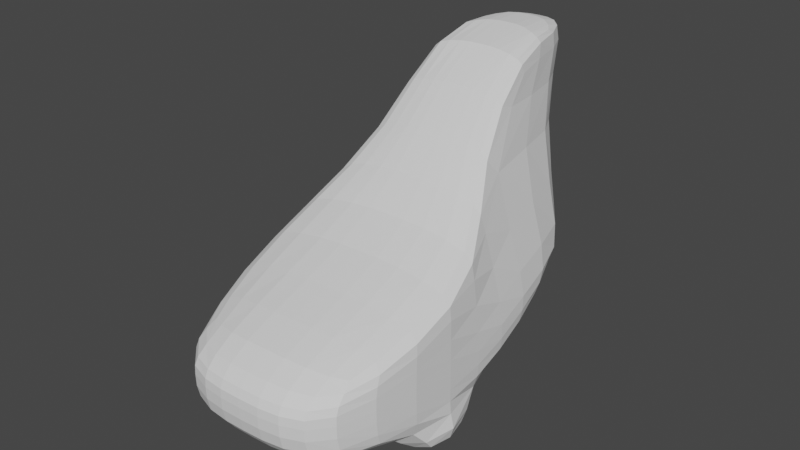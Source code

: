 # Source: parts_body_a2_bird.blend  (saved by Blender 3.4.6; exported with 4.5.12 LTS)
import bpy
from mathutils import Matrix  # noqa: F401  (used for matrix-valued properties, if any)

bpy.ops.wm.read_factory_settings(use_empty=True)
scene = bpy.context.scene
scene.name = 'Scene'

# ---- collections
col_collection = bpy.data.collections.new('Collection'); scene.collection.children.link(col_collection)

# ---- world
world_world = bpy.data.worlds.new('World'); scene.world = world_world
world_world.use_nodes = True; world_world.node_tree.nodes.clear()
_N = world_world.node_tree.nodes; _L = world_world.node_tree.links
n0 = _N.new('ShaderNodeOutputWorld'); n0.name = 'World Output'; n0.location = (300, 300)
n1 = _N.new('ShaderNodeBackground'); n1.name = 'Background'; n1.location = (10, 300)
n1.inputs[0].default_value = (0.05088, 0.05088, 0.05088, 1.0)
_L.new(n1.outputs[0], n0.inputs[0])
n0.is_active_output = True
world_world.color = (0.05088, 0.05088, 0.05088)
world_world.use_sun_shadow = False
world_world.sun_shadow_jitter_overblur = 0.0

# ---- meshes
me_053 = bpy.data.meshes.new('立方体.053')
me_053.from_pydata([(-1.085, -1.986, -1.453), (-0.961, -1.96, -0.3014), (-0.9118, 1.467, -0.7216), (0.913, -2.085, -1.497), (0.9144, -2.053, -0.3131), (1.086, 1.368, -0.7654), (-1.32, -0.05316, -1.569), (-1.198, -0.05922, 0.6513), (1.217, -0.1786, -1.613), (1.217, -0.1786, 0.6397), (-1.368, -1.138, -1.569), (1.169, -1.264, 0.08034), (-1.246, -1.144, 0.09201), (1.169, -1.264, -1.613), (0.1017, 1.745, -0.8967), (-0.09485, -2.237, -1.628), (-0.09345, -2.205, -0.138), (-0.0006359, -0.1184, 0.8148), (-0.0006359, -0.1184, -1.745), (-0.0489, -1.203, 0.2554), (-0.0489, -1.203, -1.745), (-0.5459, 0.5995, 1.738), (1.253, 0.627, -1.178), (-1.284, 0.7525, -1.134), (0.6652, 0.4913, 1.732), (0.0352, 0.6872, -1.31), (-0.005133, 0.5281, 1.816), (-1.096, -2.239, -0.7446), (-0.8839, 2.094, -0.3095), (1.114, 1.995, -0.3095), (0.9017, -2.338, -0.7446), (1.217, -0.1786, -0.7446), (-1.32, -0.05316, -0.7446), (-1.368, -1.138, -0.7446), (1.169, -1.264, -0.7446), (-0.1061, -2.49, -0.7446), (0.1296, 2.372, -0.3095), (1.253, 0.627, -0.3095), (-1.284, 0.7525, -0.3095), (-0.3978, 1.77, -0.8967), (-0.5929, -2.18, -0.138), (-0.5001, -0.09372, -1.745), (-0.5483, -1.179, -1.745), (-0.5943, -2.212, -1.628), (-0.5001, -0.09372, 0.8148), (-0.5483, -1.179, 0.2554), (-0.4643, 0.7119, -1.31), (-0.2445, 0.5374, 1.816), (-0.3699, 2.397, -0.3095), (-0.6056, -2.465, -0.7446), (0.4046, -2.261, -1.628), (0.4988, -0.1431, 0.8148), (0.4506, -1.228, 0.2554), (0.6011, 1.72, -0.8967), (0.406, -2.23, -0.138), (0.4988, -0.1431, -1.745), (0.4506, -1.228, -1.745), (0.2342, 0.5188, 1.816), (0.5347, 0.6625, -1.31), (0.3933, -2.515, -0.7446), (0.629, 2.347, -0.3095), (-1.096, -2.239, -0.5505), (-0.4959, 2.085, 1.577), (0.723, 2.014, 1.577), (0.9017, -2.338, -0.5505), (1.217, -0.1786, 0.3148), (-1.32, -0.05316, 0.3148), (-1.368, -1.138, -0.2446), (1.169, -1.264, -0.2446), (-0.1061, -2.49, -0.5505), (0.1151, 2.379, 1.577), (0.7236, 0.4867, 1.577), (-0.7537, 0.5677, 1.577), (-0.1242, 2.388, 1.577), (-0.6056, -2.465, -0.5505), (0.3933, -2.515, -0.5505), (0.3545, 2.369, 1.577), (-0.8977, 1.783, -0.4988), (1.1, 1.685, -0.4988), (0.9017, -2.338, -1.245), (1.217, -0.1786, -1.245), (-1.32, -0.05316, -1.245), (-1.368, -1.138, -1.245), (1.169, -1.264, -1.245), (-0.1061, -2.49, -1.245), (0.1158, 2.061, -0.4988), (1.253, 0.627, -0.8095), (-1.284, 0.7525, -0.8095), (-1.096, -2.239, -1.245), (-0.6056, -2.465, -1.245), (-0.3837, 2.086, -0.4988), (0.6152, 2.037, -0.4988), (0.3933, -2.515, -1.245), (-0.6735, -0.08514, -2.199), (-1.494, -0.04459, -2.024), (-1.542, -1.13, -2.024), (-0.7217, -1.17, -2.199), (1.347, -1.272, -2.159), (1.395, -0.1875, -2.159), (0.6772, -0.1519, -2.29), (0.6289, -1.237, -2.29), (-0.4779, 1.396, 3.15), (-0.2833, 2.221, 3.087), (0.3922, 2.523, 3.165), (0.6155, 2.186, 3.081), (-0.0865, 2.542, 3.165), (0.1529, 2.532, 3.165), (0.6794, 1.351, 3.144), (0.09586, 1.374, 3.228), (0.3352, 1.364, 3.228), (-0.1435, 1.383, 3.228), (-0.3295, 2.477, 2.988), (0.628, 2.44, 2.988), (0.1653, 2.786, 2.988), (0.6794, 1.351, 2.988), (-0.5366, 1.398, 2.988), (-0.07404, 2.795, 2.988), (0.4047, 2.776, 2.988)], [], [(63, 76, 117, 112), (76, 70, 113, 117), (68, 11, 4, 64), (74, 40, 1, 61), (56, 13, 3, 50), (45, 12, 1, 40), (47, 21, 7, 44), (58, 22, 8, 55), (71, 24, 9, 65), (67, 12, 7, 66), (61, 1, 12, 67), (44, 7, 12, 45), (55, 8, 98, 99), (65, 9, 11, 68), (41, 18, 20, 42), (51, 17, 19, 52), (46, 25, 18, 41), (57, 26, 17, 51), (52, 19, 16, 54), (42, 20, 15, 43), (75, 54, 16, 69), (73, 62, 111, 116), (21, 47, 110, 101), (39, 14, 25, 46), (70, 73, 116, 113), (53, 5, 22, 58), (26, 57, 109, 108), (66, 7, 21, 72), (81, 32, 38, 87), (78, 29, 37, 86), (90, 48, 36, 85), (92, 59, 35, 84), (80, 31, 34, 83), (88, 27, 33, 82), (82, 33, 32, 81), (86, 37, 31, 80), (89, 49, 27, 88), (83, 34, 30, 79), (91, 60, 29, 78), (87, 38, 28, 77), (84, 35, 49, 89), (77, 28, 48, 90), (72, 21, 101, 115), (2, 39, 46, 23), (47, 26, 108, 110), (10, 42, 43, 0), (23, 46, 41, 6), (41, 42, 96, 93), (17, 44, 45, 19), (26, 47, 44, 17), (19, 45, 40, 16), (69, 16, 40, 74), (85, 36, 60, 91), (79, 30, 59, 92), (14, 53, 58, 25), (71, 63, 112, 114), (64, 4, 54, 75), (11, 52, 54, 4), (24, 57, 51, 9), (9, 51, 52, 11), (18, 55, 56, 20), (25, 58, 55, 18), (20, 56, 50, 15), (62, 72, 115, 111), (36, 70, 76, 60), (30, 64, 75, 59), (35, 69, 74, 49), (28, 62, 73, 48), (32, 66, 72, 38), (29, 63, 71, 37), (48, 73, 70, 36), (59, 75, 69, 35), (31, 65, 68, 34), (27, 61, 67, 33), (33, 67, 66, 32), (37, 71, 65, 31), (49, 74, 61, 27), (34, 68, 64, 30), (60, 76, 63, 29), (38, 72, 62, 28), (3, 79, 92, 50), (14, 85, 91, 53), (2, 77, 90, 39), (15, 84, 89, 43), (23, 87, 77, 2), (53, 91, 78, 5), (13, 83, 79, 3), (43, 89, 88, 0), (22, 86, 80, 8), (10, 82, 81, 6), (0, 88, 82, 10), (8, 80, 83, 13), (50, 92, 84, 15), (39, 90, 85, 14), (5, 78, 86, 22), (6, 81, 87, 23), (94, 93, 96, 95), (10, 6, 94, 95), (6, 41, 93, 94), (42, 10, 95, 96), (99, 98, 97, 100), (8, 13, 97, 98), (56, 55, 99, 100), (13, 56, 100, 97), (115, 101, 102, 111), (117, 103, 104, 112), (116, 105, 106, 113), (103, 106, 108, 109), (112, 104, 107, 114), (105, 102, 101, 110), (106, 105, 110, 108), (111, 102, 105, 116), (104, 103, 109, 107), (113, 106, 103, 117), (24, 71, 114, 107), (57, 24, 107, 109)])
_uv = me_053.uv_layers.new(name='UVマップ')
_uv.uv.foreach_set('vector', [0.5625, 0.5, 0.5625, 0.4375, 0.5625, 0.4375, 0.5625, 0.5, 0.5625, 0.4375, 0.5625, 0.375, 0.5625, 0.375, 0.5625, 0.4375, 0.5625, 0.6875, 0.625, 0.6875, 0.625, 0.75, 0.5625, 0.75, 0.5625, 0.9375, 0.625, 0.9375, 0.625, 1.0, 0.5625, 1.0, 0.3125, 0.6875, 0.375, 0.6875, 0.375, 0.75, 0.3125, 0.75, 0.8125, 0.6875, 0.875, 0.6875, 0.875, 0.75, 0.8125, 0.75, 0.8125, 0.5625, 0.875, 0.5625, 0.875, 0.625, 0.8125, 0.625, 0.3125, 0.5625, 0.375, 0.5625, 0.375, 0.625, 0.3125, 0.625, 0.5625, 0.5625, 0.625, 0.5625, 0.625, 0.625, 0.5625, 0.625, 0.5625, 0.0625, 0.625, 0.0625, 0.625, 0.125, 0.5625, 0.125, 0.5625, 0.0, 0.625, 0.0, 0.625, 0.0625, 0.5625, 0.0625, 0.8125, 0.625, 0.875, 0.625, 0.875, 0.6875, 0.8125, 0.6875, 0.3125, 0.625, 0.375, 0.625, 0.375, 0.625, 0.3125, 0.625, 0.5625, 0.625, 0.625, 0.625, 0.625, 0.6875, 0.5625, 0.6875, 0.1875, 0.625, 0.25, 0.625, 0.25, 0.6875, 0.1875, 0.6875, 0.6875, 0.625, 0.75, 0.625, 0.75, 0.6875, 0.6875, 0.6875, 0.1875, 0.5625, 0.25, 0.5625, 0.25, 0.625, 0.1875, 0.625, 0.6875, 0.5625, 0.75, 0.5625, 0.75, 0.625, 0.6875, 0.625, 0.6875, 0.6875, 0.75, 0.6875, 0.75, 0.75, 0.6875, 0.75, 0.1875, 0.6875, 0.25, 0.6875, 0.25, 0.75, 0.1875, 0.75, 0.5625, 0.8125, 0.625, 0.8125, 0.625, 0.875, 0.5625, 0.875, 0.5625, 0.3125, 0.5625, 0.25, 0.5625, 0.25, 0.5625, 0.3125, 0.875, 0.5625, 0.8125, 0.5625, 0.8125, 0.5625, 0.875, 0.5625, 0.1875, 0.5, 0.25, 0.5, 0.25, 0.5625, 0.1875, 0.5625, 0.5625, 0.375, 0.5625, 0.3125, 0.5625, 0.3125, 0.5625, 0.375, 0.3125, 0.5, 0.375, 0.5, 0.375, 0.5625, 0.3125, 0.5625, 0.75, 0.5625, 0.6875, 0.5625, 0.6875, 0.5625, 0.75, 0.5625, 0.5625, 0.125, 0.625, 0.125, 0.625, 0.1875, 0.5625, 0.1875, 0.4375, 0.125, 0.5, 0.125, 0.5, 0.1875, 0.4375, 0.1875, 0.4375, 0.5, 0.5, 0.5, 0.5, 0.5625, 0.4375, 0.5625, 0.4375, 0.3125, 0.5, 0.3125, 0.5, 0.375, 0.4375, 0.375, 0.4375, 0.8125, 0.5, 0.8125, 0.5, 0.875, 0.4375, 0.875, 0.4375, 0.625, 0.5, 0.625, 0.5, 0.6875, 0.4375, 0.6875, 0.4375, 0.0, 0.5, 0.0, 0.5, 0.0625, 0.4375, 0.0625, 0.4375, 0.0625, 0.5, 0.0625, 0.5, 0.125, 0.4375, 0.125, 0.4375, 0.5625, 0.5, 0.5625, 0.5, 0.625, 0.4375, 0.625, 0.4375, 0.9375, 0.5, 0.9375, 0.5, 1.0, 0.4375, 1.0, 0.4375, 0.6875, 0.5, 0.6875, 0.5, 0.75, 0.4375, 0.75, 0.4375, 0.4375, 0.5, 0.4375, 0.5, 0.5, 0.4375, 0.5, 0.4375, 0.1875, 0.5, 0.1875, 0.5, 0.25, 0.4375, 0.25, 0.4375, 0.875, 0.5, 0.875, 0.5, 0.9375, 0.4375, 0.9375, 0.4375, 0.25, 0.5, 0.25, 0.5, 0.3125, 0.4375, 0.3125, 0.5625, 0.1875, 0.625, 0.1875, 0.625, 0.1875, 0.5625, 0.1875, 0.125, 0.5, 0.1875, 0.5, 0.1875, 0.5625, 0.125, 0.5625, 0.8125, 0.5625, 0.75, 0.5625, 0.75, 0.5625, 0.8125, 0.5625, 0.125, 0.6875, 0.1875, 0.6875, 0.1875, 0.75, 0.125, 0.75, 0.125, 0.5625, 0.1875, 0.5625, 0.1875, 0.625, 0.125, 0.625, 0.1875, 0.625, 0.1875, 0.6875, 0.1875, 0.6875, 0.1875, 0.625, 0.75, 0.625, 0.8125, 0.625, 0.8125, 0.6875, 0.75, 0.6875, 0.75, 0.5625, 0.8125, 0.5625, 0.8125, 0.625, 0.75, 0.625, 0.75, 0.6875, 0.8125, 0.6875, 0.8125, 0.75, 0.75, 0.75, 0.5625, 0.875, 0.625, 0.875, 0.625, 0.9375, 0.5625, 0.9375, 0.4375, 0.375, 0.5, 0.375, 0.5, 0.4375, 0.4375, 0.4375, 0.4375, 0.75, 0.5, 0.75, 0.5, 0.8125, 0.4375, 0.8125, 0.25, 0.5, 0.3125, 0.5, 0.3125, 0.5625, 0.25, 0.5625, 0.5625, 0.5625, 0.5625, 0.5, 0.5625, 0.5, 0.5625, 0.5625, 0.5625, 0.75, 0.625, 0.75, 0.625, 0.8125, 0.5625, 0.8125, 0.625, 0.6875, 0.6875, 0.6875, 0.6875, 0.75, 0.625, 0.75, 0.625, 0.5625, 0.6875, 0.5625, 0.6875, 0.625, 0.625, 0.625, 0.625, 0.625, 0.6875, 0.625, 0.6875, 0.6875, 0.625, 0.6875, 0.25, 0.625, 0.3125, 0.625, 0.3125, 0.6875, 0.25, 0.6875, 0.25, 0.5625, 0.3125, 0.5625, 0.3125, 0.625, 0.25, 0.625, 0.25, 0.6875, 0.3125, 0.6875, 0.3125, 0.75, 0.25, 0.75, 0.5625, 0.25, 0.5625, 0.1875, 0.5625, 0.1875, 0.5625, 0.25, 0.5, 0.375, 0.5625, 0.375, 0.5625, 0.4375, 0.5, 0.4375, 0.5, 0.75, 0.5625, 0.75, 0.5625, 0.8125, 0.5, 0.8125, 0.5, 0.875, 0.5625, 0.875, 0.5625, 0.9375, 0.5, 0.9375, 0.5, 0.25, 0.5625, 0.25, 0.5625, 0.3125, 0.5, 0.3125, 0.5, 0.125, 0.5625, 0.125, 0.5625, 0.1875, 0.5, 0.1875, 0.5, 0.5, 0.5625, 0.5, 0.5625, 0.5625, 0.5, 0.5625, 0.5, 0.3125, 0.5625, 0.3125, 0.5625, 0.375, 0.5, 0.375, 0.5, 0.8125, 0.5625, 0.8125, 0.5625, 0.875, 0.5, 0.875, 0.5, 0.625, 0.5625, 0.625, 0.5625, 0.6875, 0.5, 0.6875, 0.5, 0.0, 0.5625, 0.0, 0.5625, 0.0625, 0.5, 0.0625, 0.5, 0.0625, 0.5625, 0.0625, 0.5625, 0.125, 0.5, 0.125, 0.5, 0.5625, 0.5625, 0.5625, 0.5625, 0.625, 0.5, 0.625, 0.5, 0.9375, 0.5625, 0.9375, 0.5625, 1.0, 0.5, 1.0, 0.5, 0.6875, 0.5625, 0.6875, 0.5625, 0.75, 0.5, 0.75, 0.5, 0.4375, 0.5625, 0.4375, 0.5625, 0.5, 0.5, 0.5, 0.5, 0.1875, 0.5625, 0.1875, 0.5625, 0.25, 0.5, 0.25, 0.375, 0.75, 0.4375, 0.75, 0.4375, 0.8125, 0.375, 0.8125, 0.375, 0.375, 0.4375, 0.375, 0.4375, 0.4375, 0.375, 0.4375, 0.375, 0.25, 0.4375, 0.25, 0.4375, 0.3125, 0.375, 0.3125, 0.375, 0.875, 0.4375, 0.875, 0.4375, 0.9375, 0.375, 0.9375, 0.375, 0.1875, 0.4375, 0.1875, 0.4375, 0.25, 0.375, 0.25, 0.375, 0.4375, 0.4375, 0.4375, 0.4375, 0.5, 0.375, 0.5, 0.375, 0.6875, 0.4375, 0.6875, 0.4375, 0.75, 0.375, 0.75, 0.375, 0.9375, 0.4375, 0.9375, 0.4375, 1.0, 0.375, 1.0, 0.375, 0.5625, 0.4375, 0.5625, 0.4375, 0.625, 0.375, 0.625, 0.375, 0.0625, 0.4375, 0.0625, 0.4375, 0.125, 0.375, 0.125, 0.375, 0.0, 0.4375, 0.0, 0.4375, 0.0625, 0.375, 0.0625, 0.375, 0.625, 0.4375, 0.625, 0.4375, 0.6875, 0.375, 0.6875, 0.375, 0.8125, 0.4375, 0.8125, 0.4375, 0.875, 0.375, 0.875, 0.375, 0.3125, 0.4375, 0.3125, 0.4375, 0.375, 0.375, 0.375, 0.375, 0.5, 0.4375, 0.5, 0.4375, 0.5625, 0.375, 0.5625, 0.375, 0.125, 0.4375, 0.125, 0.4375, 0.1875, 0.375, 0.1875, 0.125, 0.625, 0.1875, 0.625, 0.1875, 0.6875, 0.125, 0.6875, 0.375, 0.0625, 0.375, 0.125, 0.375, 0.125, 0.375, 0.0625, 0.125, 0.625, 0.1875, 0.625, 0.1875, 0.625, 0.125, 0.625, 0.1875, 0.6875, 0.125, 0.6875, 0.125, 0.6875, 0.1875, 0.6875, 0.3125, 0.625, 0.375, 0.625, 0.375, 0.6875, 0.3125, 0.6875, 0.375, 0.625, 0.375, 0.6875, 0.375, 0.6875, 0.375, 0.625, 0.3125, 0.6875, 0.3125, 0.625, 0.3125, 0.625, 0.3125, 0.6875, 0.375, 0.6875, 0.3125, 0.6875, 0.3125, 0.6875, 0.375, 0.6875, 0.5625, 0.1875, 0.625, 0.1875, 0.625, 0.25, 0.5625, 0.25, 0.5625, 0.4375, 0.625, 0.4375, 0.625, 0.5, 0.5625, 0.5, 0.5625, 0.3125, 0.625, 0.3125, 0.625, 0.375, 0.5625, 0.375, 0.6875, 0.5, 0.75, 0.5, 0.75, 0.5625, 0.6875, 0.5625, 0.5625, 0.5, 0.625, 0.5, 0.625, 0.5625, 0.5625, 0.5625, 0.8125, 0.5, 0.875, 0.5, 0.875, 0.5625, 0.8125, 0.5625, 0.75, 0.5, 0.8125, 0.5, 0.8125, 0.5625, 0.75, 0.5625, 0.5625, 0.25, 0.625, 0.25, 0.625, 0.3125, 0.5625, 0.3125, 0.625, 0.5, 0.6875, 0.5, 0.6875, 0.5625, 0.625, 0.5625, 0.5625, 0.375, 0.625, 0.375, 0.625, 0.4375, 0.5625, 0.4375, 0.625, 0.5625, 0.5625, 0.5625, 0.5625, 0.5625, 0.625, 0.5625, 0.6875, 0.5625, 0.625, 0.5625, 0.625, 0.5625, 0.6875, 0.5625])
me_053.update()

# ---- objects
ob_053 = bpy.data.objects.new('立方体.053', me_053)

# ---- transforms, parenting, visibility, modifiers, constraints
ob_053.location = (6.706e-08, 3.815e-06, -5.96e-08)
ob_053.rotation_euler = (0.0, -0.0, -12.49)
ob_053.scale = (8.14, 8.197, 5.719)
_m = ob_053.modifiers.new('細分化', 'SUBSURF')
_m.levels = 2
_m.render_levels = 1

# ---- collection membership
col_collection.objects.link(ob_053)

# ---- scene / render settings (as saved in the file)
scene.frame_start = 1; scene.frame_end = 250; scene.frame_set(1)
scene.render.engine = 'CYCLES'
scene.cycles.sampling_pattern = 'TABULATED_SOBOL'
scene.cycles.use_light_tree = False
scene.view_settings.view_transform = 'Filmic'
bpy.context.view_layer.update()

# ---- added for rendering (the .blend has no active camera and no usable light): camera, sun
cam_auto = bpy.data.cameras.new('AutoCamera')
cam_auto.lens = 50.0
cam_auto.sensor_width = 36.0
cam_auto.clip_end = 1000.0
ob_auto_camera = bpy.data.objects.new('AutoCamera', cam_auto)
scene.collection.objects.link(ob_auto_camera)
ob_auto_camera.location = (56.1377, -67.0809, 48.1367)
ob_auto_camera.rotation_euler = (1.09748, -7.21219e-08, 0.694738)
scene.camera = ob_auto_camera
light_auto_sun = bpy.data.lights.new('AutoSun', 'SUN')
light_auto_sun.energy = 3.0
light_auto_sun.angle = 0.0523599
ob_auto_sun = bpy.data.objects.new('AutoSun', light_auto_sun)
scene.collection.objects.link(ob_auto_sun)
ob_auto_sun.rotation_euler = (0.872665, 0.174533, 0.523599)
bpy.context.view_layer.update()
